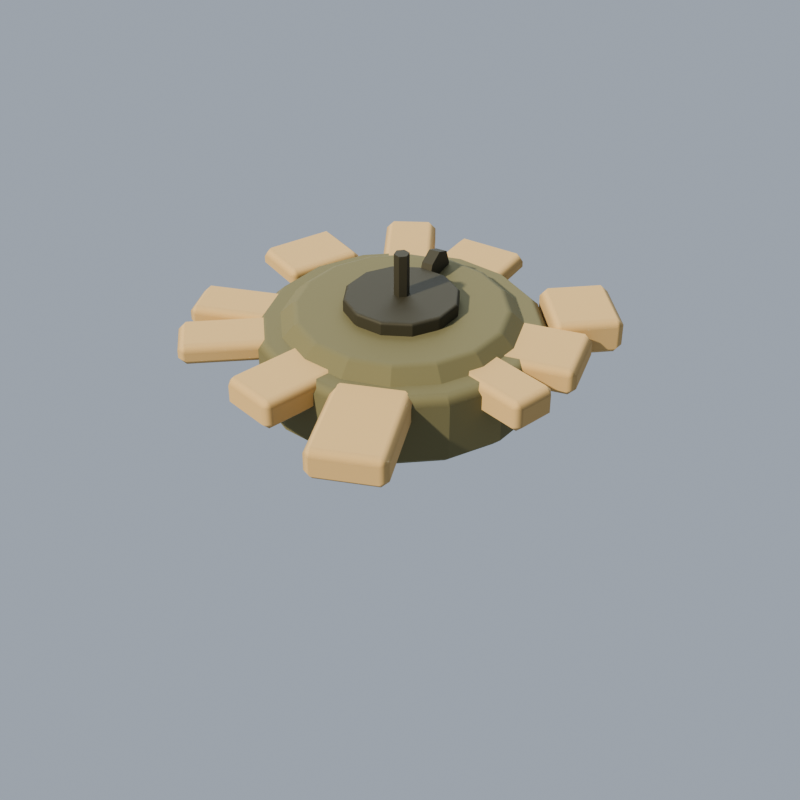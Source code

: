 # Source: gear.blend  (saved by Blender 4.5.92; exported with 4.5.12 LTS)
import bpy
from mathutils import Matrix  # noqa: F401  (used for matrix-valued properties, if any)

bpy.ops.wm.read_factory_settings(use_empty=True)
scene = bpy.context.scene
scene.name = 'Landmine'

# ---- collections
col_landmine_asset = bpy.data.collections.new('Landmine.Asset'); scene.collection.children.link(col_landmine_asset)
col_landmine_studio = bpy.data.collections.new('Landmine.Studio'); scene.collection.children.link(col_landmine_studio)

# ---- materials (node trees are filled in below, after node groups)
mat_cgl_m_olive = bpy.data.materials.new('cgl_m_olive')
mat_cgl_m_olive.diffuse_color = (0.1946, 0.1746, 0.08438, 1.0)
mat_cgl_m_dark = bpy.data.materials.new('cgl_m_dark')
mat_cgl_m_dark.diffuse_color = (0.06848, 0.06125, 0.03689, 1.0)
mat_cgl_m_sand = bpy.data.materials.new('cgl_m_sand')
mat_cgl_m_sand.diffuse_color = (0.5841, 0.3916, 0.1683, 1.0)

# ---- material node trees
mat_cgl_m_olive.use_nodes = True; mat_cgl_m_olive.node_tree.nodes.clear()
_N = mat_cgl_m_olive.node_tree.nodes; _L = mat_cgl_m_olive.node_tree.links
n0 = _N.new('ShaderNodeBsdfPrincipled'); n0.name = 'Principled BSDF'; n0.location = (-200, 100)
n0.inputs[0].default_value = (0.1946, 0.1746, 0.08438, 1.0)
n0.inputs[1].default_value = 0.2
n0.inputs[2].default_value = 0.85
n1 = _N.new('ShaderNodeOutputMaterial'); n1.name = 'Material Output'; n1.location = (200, 100)
_L.new(n0.outputs[0], n1.inputs[0])
n1.is_active_output = True
mat_cgl_m_dark.use_nodes = True; mat_cgl_m_dark.node_tree.nodes.clear()
_N = mat_cgl_m_dark.node_tree.nodes; _L = mat_cgl_m_dark.node_tree.links
n0 = _N.new('ShaderNodeBsdfPrincipled'); n0.name = 'Principled BSDF'; n0.location = (-200, 100)
n0.inputs[0].default_value = (0.06848, 0.06125, 0.03689, 1.0)
n0.inputs[1].default_value = 0.4
n0.inputs[2].default_value = 0.7
n1 = _N.new('ShaderNodeOutputMaterial'); n1.name = 'Material Output'; n1.location = (200, 100)
_L.new(n0.outputs[0], n1.inputs[0])
n1.is_active_output = True
mat_cgl_m_sand.use_nodes = True; mat_cgl_m_sand.node_tree.nodes.clear()
_N = mat_cgl_m_sand.node_tree.nodes; _L = mat_cgl_m_sand.node_tree.links
n0 = _N.new('ShaderNodeBsdfPrincipled'); n0.name = 'Principled BSDF'; n0.location = (-200, 100)
n0.inputs[0].default_value = (0.5841, 0.3916, 0.1683, 1.0)
n0.inputs[2].default_value = 0.97
n1 = _N.new('ShaderNodeOutputMaterial'); n1.name = 'Material Output'; n1.location = (200, 100)
_L.new(n0.outputs[0], n1.inputs[0])
n1.is_active_output = True

# ---- world
world_landmine_world = bpy.data.worlds.new('Landmine.World'); scene.world = world_landmine_world
world_landmine_world.use_nodes = True; world_landmine_world.node_tree.nodes.clear()
_N = world_landmine_world.node_tree.nodes; _L = world_landmine_world.node_tree.links
n0 = _N.new('ShaderNodeBackground'); n0.name = 'Background'; n0.location = (-200, 100)
n0.inputs[0].default_value = (0.55, 0.62, 0.72, 1.0)
n0.inputs[1].default_value = 0.6
n1 = _N.new('ShaderNodeOutputWorld'); n1.name = 'World Output'; n1.location = (200, 100)
_L.new(n0.outputs[0], n1.inputs[0])
n1.is_active_output = True

# ---- cameras
cam_landmine_cam = bpy.data.cameras.new('Landmine.cam')
cam_landmine_cam.lens = 60.0

# ---- lights
light_landmine_sun = bpy.data.lights.new('Landmine.sun', 'SUN')
light_landmine_sun.color = (1.0, 0.93, 0.8)
light_landmine_sun.angle = 0.04363
light_landmine_sun.energy = 4.2
light_landmine_fill = bpy.data.lights.new('Landmine.fill', 'AREA')
light_landmine_fill.color = (0.75, 0.85, 1.0)
light_landmine_fill.energy = 350.0
light_landmine_fill.size = 6.0

# ---- meshes
me_cylinder_015 = bpy.data.meshes.new('Cylinder.015')
me_cylinder_015.from_pydata([(0.0, 0.15, -0.04), (0.0, 0.15, 0.04), (0.0574, 0.1386, -0.04), (0.0574, 0.1386, 0.04), (0.1061, 0.1061, -0.04), (0.1061, 0.1061, 0.04), (0.1386, 0.0574, -0.04), (0.1386, 0.0574, 0.04), (0.15, 0.0, -0.04), (0.15, 0.0, 0.04), (0.1386, -0.0574, -0.04), (0.1386, -0.0574, 0.04), (0.1061, -0.1061, -0.04), (0.1061, -0.1061, 0.04), (0.0574, -0.1386, -0.04), (0.0574, -0.1386, 0.04), (0.0, -0.15, -0.04), (0.0, -0.15, 0.04), (-0.0574, -0.1386, -0.04), (-0.0574, -0.1386, 0.04), (-0.1061, -0.1061, -0.04), (-0.1061, -0.1061, 0.04), (-0.1386, -0.0574, -0.04), (-0.1386, -0.0574, 0.04), (-0.15, 0.0, -0.04), (-0.15, 0.0, 0.04), (-0.1386, 0.0574, -0.04), (-0.1386, 0.0574, 0.04), (-0.1061, 0.1061, -0.04), (-0.1061, 0.1061, 0.04), (-0.0574, 0.1386, -0.04), (-0.0574, 0.1386, 0.04)], [], [(0, 1, 3, 2), (2, 3, 5, 4), (4, 5, 7, 6), (6, 7, 9, 8), (8, 9, 11, 10), (10, 11, 13, 12), (12, 13, 15, 14), (14, 15, 17, 16), (16, 17, 19, 18), (18, 19, 21, 20), (20, 21, 23, 22), (22, 23, 25, 24), (24, 25, 27, 26), (26, 27, 29, 28), (3, 1, 31, 29, 27, 25, 23, 21, 19, 17, 15, 13, 11, 9, 7, 5), (28, 29, 31, 30), (30, 31, 1, 0), (0, 2, 4, 6, 8, 10, 12, 14, 16, 18, 20, 22, 24, 26, 28, 30)])
_uv = me_cylinder_015.uv_layers.new(name='UVMap')
_uv.uv.foreach_set('vector', [1.0, 0.5, 1.0, 1.0, 0.9375, 1.0, 0.9375, 0.5, 0.9375, 0.5, 0.9375, 1.0, 0.875, 1.0, 0.875, 0.5, 0.875, 0.5, 0.875, 1.0, 0.8125, 1.0, 0.8125, 0.5, 0.8125, 0.5, 0.8125, 1.0, 0.75, 1.0, 0.75, 0.5, 0.75, 0.5, 0.75, 1.0, 0.6875, 1.0, 0.6875, 0.5, 0.6875, 0.5, 0.6875, 1.0, 0.625, 1.0, 0.625, 0.5, 0.625, 0.5, 0.625, 1.0, 0.5625, 1.0, 0.5625, 0.5, 0.5625, 0.5, 0.5625, 1.0, 0.5, 1.0, 0.5, 0.5, 0.5, 0.5, 0.5, 1.0, 0.4375, 1.0, 0.4375, 0.5, 0.4375, 0.5, 0.4375, 1.0, 0.375, 1.0, 0.375, 0.5, 0.375, 0.5, 0.375, 1.0, 0.3125, 1.0, 0.3125, 0.5, 0.3125, 0.5, 0.3125, 1.0, 0.25, 1.0, 0.25, 0.5, 0.25, 0.5, 0.25, 1.0, 0.1875, 1.0, 0.1875, 0.5, 0.1875, 0.5, 0.1875, 1.0, 0.125, 1.0, 0.125, 0.5, 0.3418, 0.4717, 0.25, 0.49, 0.1582, 0.4717, 0.08029, 0.4197, 0.02827, 0.3418, 0.01, 0.25, 0.02827, 0.1582, 0.08029, 0.08029, 0.1582, 0.02827, 0.25, 0.01, 0.3418, 0.02827, 0.4197, 0.08029, 0.4717, 0.1582, 0.49, 0.25, 0.4717, 0.3418, 0.4197, 0.4197, 0.125, 0.5, 0.125, 1.0, 0.0625, 1.0, 0.0625, 0.5, 0.0625, 0.5, 0.0625, 1.0, 0.0, 1.0, 0.0, 0.5, 0.75, 0.49, 0.8418, 0.4717, 0.9197, 0.4197, 0.9717, 0.3418, 0.99, 0.25, 0.9717, 0.1582, 0.9197, 0.08029, 0.8418, 0.02827, 0.75, 0.01, 0.6582, 0.02827, 0.5803, 0.08029, 0.5283, 0.1582, 0.51, 0.25, 0.5283, 0.3418, 0.5803, 0.4197, 0.6582, 0.4717])
me_cylinder_015.materials.append(mat_cgl_m_olive)
me_cylinder_015.update()
me_cone_001 = bpy.data.meshes.new('Cone.001')
me_cone_001.from_pydata([(0.0, 0.13, -0.01), (0.0, 0.11, 0.01), (0.04975, 0.1201, -0.01), (0.0421, 0.1016, 0.01), (0.09192, 0.09192, -0.01), (0.07778, 0.07778, 0.01), (0.1201, 0.04975, -0.01), (0.1016, 0.0421, 0.01), (0.13, 0.0, -0.01), (0.11, 0.0, 0.01), (0.1201, -0.04975, -0.01), (0.1016, -0.0421, 0.01), (0.09192, -0.09192, -0.01), (0.07778, -0.07778, 0.01), (0.04975, -0.1201, -0.01), (0.0421, -0.1016, 0.01), (0.0, -0.13, -0.01), (0.0, -0.11, 0.01), (-0.04975, -0.1201, -0.01), (-0.0421, -0.1016, 0.01), (-0.09192, -0.09192, -0.01), (-0.07778, -0.07778, 0.01), (-0.1201, -0.04975, -0.01), (-0.1016, -0.0421, 0.01), (-0.13, 0.0, -0.01), (-0.11, 0.0, 0.01), (-0.1201, 0.04975, -0.01), (-0.1016, 0.0421, 0.01), (-0.09192, 0.09192, -0.01), (-0.07778, 0.07778, 0.01), (-0.04975, 0.1201, -0.01), (-0.0421, 0.1016, 0.01)], [], [(0, 1, 3, 2), (2, 3, 5, 4), (4, 5, 7, 6), (6, 7, 9, 8), (8, 9, 11, 10), (10, 11, 13, 12), (12, 13, 15, 14), (14, 15, 17, 16), (16, 17, 19, 18), (18, 19, 21, 20), (20, 21, 23, 22), (22, 23, 25, 24), (24, 25, 27, 26), (26, 27, 29, 28), (3, 1, 31, 29, 27, 25, 23, 21, 19, 17, 15, 13, 11, 9, 7, 5), (28, 29, 31, 30), (30, 31, 1, 0), (0, 2, 4, 6, 8, 10, 12, 14, 16, 18, 20, 22, 24, 26, 28, 30)])
_uv = me_cone_001.uv_layers.new(name='UVMap')
_uv.uv.foreach_set('vector', [1.0, 0.5, 1.0, 1.0, 0.9375, 1.0, 0.9375, 0.5, 0.9375, 0.5, 0.9375, 1.0, 0.875, 1.0, 0.875, 0.5, 0.875, 0.5, 0.875, 1.0, 0.8125, 1.0, 0.8125, 0.5, 0.8125, 0.5, 0.8125, 1.0, 0.75, 1.0, 0.75, 0.5, 0.75, 0.5, 0.75, 1.0, 0.6875, 1.0, 0.6875, 0.5, 0.6875, 0.5, 0.6875, 1.0, 0.625, 1.0, 0.625, 0.5, 0.625, 0.5, 0.625, 1.0, 0.5625, 1.0, 0.5625, 0.5, 0.5625, 0.5, 0.5625, 1.0, 0.5, 1.0, 0.5, 0.5, 0.5, 0.5, 0.5, 1.0, 0.4375, 1.0, 0.4375, 0.5, 0.4375, 0.5, 0.4375, 1.0, 0.375, 1.0, 0.375, 0.5, 0.375, 0.5, 0.375, 1.0, 0.3125, 1.0, 0.3125, 0.5, 0.3125, 0.5, 0.3125, 1.0, 0.25, 1.0, 0.25, 0.5, 0.25, 0.5, 0.25, 1.0, 0.1875, 1.0, 0.1875, 0.5, 0.1875, 0.5, 0.1875, 1.0, 0.125, 1.0, 0.125, 0.5, 0.3418, 0.4717, 0.25, 0.49, 0.1582, 0.4717, 0.08029, 0.4197, 0.02827, 0.3418, 0.01, 0.25, 0.02827, 0.1582, 0.08029, 0.08029, 0.1582, 0.02827, 0.25, 0.01, 0.3418, 0.02827, 0.4197, 0.08029, 0.4717, 0.1582, 0.49, 0.25, 0.4717, 0.3418, 0.4197, 0.4197, 0.125, 0.5, 0.125, 1.0, 0.0625, 1.0, 0.0625, 0.5, 0.0625, 0.5, 0.0625, 1.0, 0.0, 1.0, 0.0, 0.5, 0.75, 0.49, 0.8418, 0.4717, 0.9197, 0.4197, 0.9717, 0.3418, 0.99, 0.25, 0.9717, 0.1582, 0.9197, 0.08029, 0.8418, 0.02827, 0.75, 0.01, 0.6582, 0.02827, 0.5803, 0.08029, 0.5283, 0.1582, 0.51, 0.25, 0.5283, 0.3418, 0.5803, 0.4197, 0.6582, 0.4717])
me_cone_001.materials.append(mat_cgl_m_olive)
me_cone_001.update()
me_cylinder_016 = bpy.data.meshes.new('Cylinder.016')
me_cylinder_016.from_pydata([(0.0, 0.06, -0.009), (0.0, 0.06, 0.009), (0.03, 0.05196, -0.009), (0.03, 0.05196, 0.009), (0.05196, 0.03, -0.009), (0.05196, 0.03, 0.009), (0.06, 0.0, -0.009), (0.06, 0.0, 0.009), (0.05196, -0.03, -0.009), (0.05196, -0.03, 0.009), (0.03, -0.05196, -0.009), (0.03, -0.05196, 0.009), (0.0, -0.06, -0.009), (0.0, -0.06, 0.009), (-0.03, -0.05196, -0.009), (-0.03, -0.05196, 0.009), (-0.05196, -0.03, -0.009), (-0.05196, -0.03, 0.009), (-0.06, 0.0, -0.009), (-0.06, 0.0, 0.009), (-0.05196, 0.03, -0.009), (-0.05196, 0.03, 0.009), (-0.03, 0.05196, -0.009), (-0.03, 0.05196, 0.009)], [], [(0, 1, 3, 2), (2, 3, 5, 4), (4, 5, 7, 6), (6, 7, 9, 8), (8, 9, 11, 10), (10, 11, 13, 12), (12, 13, 15, 14), (14, 15, 17, 16), (16, 17, 19, 18), (18, 19, 21, 20), (3, 1, 23, 21, 19, 17, 15, 13, 11, 9, 7, 5), (20, 21, 23, 22), (22, 23, 1, 0), (0, 2, 4, 6, 8, 10, 12, 14, 16, 18, 20, 22)])
_uv = me_cylinder_016.uv_layers.new(name='UVMap')
_uv.uv.foreach_set('vector', [1.0, 0.5, 1.0, 1.0, 0.9167, 1.0, 0.9167, 0.5, 0.9167, 0.5, 0.9167, 1.0, 0.8333, 1.0, 0.8333, 0.5, 0.8333, 0.5, 0.8333, 1.0, 0.75, 1.0, 0.75, 0.5, 0.75, 0.5, 0.75, 1.0, 0.6667, 1.0, 0.6667, 0.5, 0.6667, 0.5, 0.6667, 1.0, 0.5833, 1.0, 0.5833, 0.5, 0.5833, 0.5, 0.5833, 1.0, 0.5, 1.0, 0.5, 0.5, 0.5, 0.5, 0.5, 1.0, 0.4167, 1.0, 0.4167, 0.5, 0.4167, 0.5, 0.4167, 1.0, 0.3333, 1.0, 0.3333, 0.5, 0.3333, 0.5, 0.3333, 1.0, 0.25, 1.0, 0.25, 0.5, 0.25, 0.5, 0.25, 1.0, 0.1667, 1.0, 0.1667, 0.5, 0.37, 0.4578, 0.25, 0.49, 0.13, 0.4578, 0.04215, 0.37, 0.01, 0.25, 0.04215, 0.13, 0.13, 0.04215, 0.25, 0.01, 0.37, 0.04215, 0.4578, 0.13, 0.49, 0.25, 0.4578, 0.37, 0.1667, 0.5, 0.1667, 1.0, 0.08333, 1.0, 0.08333, 0.5, 0.08333, 0.5, 0.08333, 1.0, 7.451e-08, 1.0, 7.451e-08, 0.5, 0.75, 0.49, 0.87, 0.4578, 0.9578, 0.37, 0.99, 0.25, 0.9578, 0.13, 0.87, 0.04215, 0.75, 0.01, 0.63, 0.04215, 0.5422, 0.13, 0.51, 0.25, 0.5422, 0.37, 0.63, 0.4578])
me_cylinder_016.materials.append(mat_cgl_m_dark)
me_cylinder_016.update()
me_cylinder_017 = bpy.data.meshes.new('Cylinder.017')
me_cylinder_017.from_pydata([(0.0, 0.008, -0.025), (0.0, 0.008, 0.025), (0.006928, 0.004, -0.025), (0.006928, 0.004, 0.025), (0.006928, -0.004, -0.025), (0.006928, -0.004, 0.025), (0.0, -0.008, -0.025), (0.0, -0.008, 0.025), (-0.006928, -0.004, -0.025), (-0.006928, -0.004, 0.025), (-0.006928, 0.004, -0.025), (-0.006928, 0.004, 0.025)], [], [(0, 1, 3, 2), (2, 3, 5, 4), (4, 5, 7, 6), (6, 7, 9, 8), (3, 1, 11, 9, 7, 5), (8, 9, 11, 10), (10, 11, 1, 0), (0, 2, 4, 6, 8, 10)])
_uv = me_cylinder_017.uv_layers.new(name='UVMap')
_uv.uv.foreach_set('vector', [1.0, 0.5, 1.0, 1.0, 0.8333, 1.0, 0.8333, 0.5, 0.8333, 0.5, 0.8333, 1.0, 0.6667, 1.0, 0.6667, 0.5, 0.6667, 0.5, 0.6667, 1.0, 0.5, 1.0, 0.5, 0.5, 0.5, 0.5, 0.5, 1.0, 0.3333, 1.0, 0.3333, 0.5, 0.4578, 0.37, 0.25, 0.49, 0.04215, 0.37, 0.04215, 0.13, 0.25, 0.01, 0.4578, 0.13, 0.3333, 0.5, 0.3333, 1.0, 0.1667, 1.0, 0.1667, 0.5, 0.1667, 0.5, 0.1667, 1.0, -8.941e-08, 1.0, -8.941e-08, 0.5, 0.75, 0.49, 0.9578, 0.37, 0.9578, 0.13, 0.75, 0.01, 0.5422, 0.13, 0.5422, 0.37])
me_cylinder_017.materials.append(mat_cgl_m_dark)
me_cylinder_017.update()
me_cylinder_018 = bpy.data.meshes.new('Cylinder.018')
me_cylinder_018.from_pydata([(-4.263e-17, 0.024, -0.006), (-4.263e-17, 0.024, 0.006), (0.01697, 0.01697, -0.006), (0.01697, 0.01697, 0.006), (0.024, 4.263e-17, -0.006), (0.024, 4.263e-17, 0.006), (0.01697, -0.01697, -0.006), (0.01697, -0.01697, 0.006), (4.263e-17, -0.024, -0.006), (4.263e-17, -0.024, 0.006), (-0.01697, -0.01697, -0.006), (-0.01697, -0.01697, 0.006), (-0.024, -4.263e-17, -0.006), (-0.024, -4.263e-17, 0.006), (-0.01697, 0.01697, -0.006), (-0.01697, 0.01697, 0.006)], [], [(0, 1, 3, 2), (2, 3, 5, 4), (4, 5, 7, 6), (6, 7, 9, 8), (8, 9, 11, 10), (10, 11, 13, 12), (3, 1, 15, 13, 11, 9, 7, 5), (12, 13, 15, 14), (14, 15, 1, 0), (0, 2, 4, 6, 8, 10, 12, 14)])
_uv = me_cylinder_018.uv_layers.new(name='UVMap')
_uv.uv.foreach_set('vector', [1.0, 0.5, 1.0, 1.0, 0.875, 1.0, 0.875, 0.5, 0.875, 0.5, 0.875, 1.0, 0.75, 1.0, 0.75, 0.5, 0.75, 0.5, 0.75, 1.0, 0.625, 1.0, 0.625, 0.5, 0.625, 0.5, 0.625, 1.0, 0.5, 1.0, 0.5, 0.5, 0.5, 0.5, 0.5, 1.0, 0.375, 1.0, 0.375, 0.5, 0.375, 0.5, 0.375, 1.0, 0.25, 1.0, 0.25, 0.5, 0.4197, 0.4197, 0.25, 0.49, 0.08029, 0.4197, 0.01, 0.25, 0.08029, 0.08029, 0.25, 0.01, 0.4197, 0.08029, 0.49, 0.25, 0.25, 0.5, 0.25, 1.0, 0.125, 1.0, 0.125, 0.5, 0.125, 0.5, 0.125, 1.0, 0.0, 1.0, 0.0, 0.5, 0.75, 0.49, 0.9197, 0.4197, 0.99, 0.25, 0.9197, 0.08029, 0.75, 0.01, 0.5803, 0.08029, 0.51, 0.25, 0.5803, 0.4197])
me_cylinder_018.materials.append(mat_cgl_m_dark)
me_cylinder_018.update()
me_cube_072 = bpy.data.meshes.new('Cube.072')
me_cube_072.from_pydata([(-0.04101, -0.04145, -0.01115), (-0.04101, -0.04145, 0.01115), (-0.04101, 0.04145, -0.01115), (-0.04101, 0.04145, 0.01115), (0.04101, -0.04145, -0.01115), (0.04101, -0.04145, 0.01115), (0.04101, 0.04145, -0.01115), (0.04101, 0.04145, 0.01115)], [], [(0, 1, 3, 2), (2, 3, 7, 6), (6, 7, 5, 4), (4, 5, 1, 0), (2, 6, 4, 0), (7, 3, 1, 5)])
_uv = me_cube_072.uv_layers.new(name='UVMap')
_uv.uv.foreach_set('vector', [0.375, 0.0, 0.625, 0.0, 0.625, 0.25, 0.375, 0.25, 0.375, 0.25, 0.625, 0.25, 0.625, 0.5, 0.375, 0.5, 0.375, 0.5, 0.625, 0.5, 0.625, 0.75, 0.375, 0.75, 0.375, 0.75, 0.625, 0.75, 0.625, 1.0, 0.375, 1.0, 0.125, 0.5, 0.375, 0.5, 0.375, 0.75, 0.125, 0.75, 0.625, 0.5, 0.875, 0.5, 0.875, 0.75, 0.625, 0.75])
me_cube_072.materials.append(mat_cgl_m_sand)
me_cube_072.update()
me_cube_073 = bpy.data.meshes.new('Cube.073')
me_cube_073.from_pydata([(-0.05028, -0.02791, -0.01631), (-0.05028, -0.02791, 0.01631), (-0.05028, 0.02791, -0.01631), (-0.05028, 0.02791, 0.01631), (0.05028, -0.02791, -0.01631), (0.05028, -0.02791, 0.01631), (0.05028, 0.02791, -0.01631), (0.05028, 0.02791, 0.01631)], [], [(0, 1, 3, 2), (2, 3, 7, 6), (6, 7, 5, 4), (4, 5, 1, 0), (2, 6, 4, 0), (7, 3, 1, 5)])
_uv = me_cube_073.uv_layers.new(name='UVMap')
_uv.uv.foreach_set('vector', [0.375, 0.0, 0.625, 0.0, 0.625, 0.25, 0.375, 0.25, 0.375, 0.25, 0.625, 0.25, 0.625, 0.5, 0.375, 0.5, 0.375, 0.5, 0.625, 0.5, 0.625, 0.75, 0.375, 0.75, 0.375, 0.75, 0.625, 0.75, 0.625, 1.0, 0.375, 1.0, 0.125, 0.5, 0.375, 0.5, 0.375, 0.75, 0.125, 0.75, 0.625, 0.5, 0.875, 0.5, 0.875, 0.75, 0.625, 0.75])
me_cube_073.materials.append(mat_cgl_m_sand)
me_cube_073.update()
me_cube_084 = bpy.data.meshes.new('Cube.084')
me_cube_084.from_pydata([(-0.03571, -0.04414, -0.01173), (-0.03571, -0.04414, 0.01173), (-0.03571, 0.04414, -0.01173), (-0.03571, 0.04414, 0.01173), (0.03571, -0.04414, -0.01173), (0.03571, -0.04414, 0.01173), (0.03571, 0.04414, -0.01173), (0.03571, 0.04414, 0.01173)], [], [(0, 1, 3, 2), (2, 3, 7, 6), (6, 7, 5, 4), (4, 5, 1, 0), (2, 6, 4, 0), (7, 3, 1, 5)])
_uv = me_cube_084.uv_layers.new(name='UVMap')
_uv.uv.foreach_set('vector', [0.375, 0.0, 0.625, 0.0, 0.625, 0.25, 0.375, 0.25, 0.375, 0.25, 0.625, 0.25, 0.625, 0.5, 0.375, 0.5, 0.375, 0.5, 0.625, 0.5, 0.625, 0.75, 0.375, 0.75, 0.375, 0.75, 0.625, 0.75, 0.625, 1.0, 0.375, 1.0, 0.125, 0.5, 0.375, 0.5, 0.375, 0.75, 0.125, 0.75, 0.625, 0.5, 0.875, 0.5, 0.875, 0.75, 0.625, 0.75])
me_cube_084.materials.append(mat_cgl_m_sand)
me_cube_084.update()
me_cube_085 = bpy.data.meshes.new('Cube.085')
me_cube_085.from_pydata([(-0.05589, -0.02866, -0.01321), (-0.05589, -0.02866, 0.01321), (-0.05589, 0.02866, -0.01321), (-0.05589, 0.02866, 0.01321), (0.05589, -0.02866, -0.01321), (0.05589, -0.02866, 0.01321), (0.05589, 0.02866, -0.01321), (0.05589, 0.02866, 0.01321)], [], [(0, 1, 3, 2), (2, 3, 7, 6), (6, 7, 5, 4), (4, 5, 1, 0), (2, 6, 4, 0), (7, 3, 1, 5)])
_uv = me_cube_085.uv_layers.new(name='UVMap')
_uv.uv.foreach_set('vector', [0.375, 0.0, 0.625, 0.0, 0.625, 0.25, 0.375, 0.25, 0.375, 0.25, 0.625, 0.25, 0.625, 0.5, 0.375, 0.5, 0.375, 0.5, 0.625, 0.5, 0.625, 0.75, 0.375, 0.75, 0.375, 0.75, 0.625, 0.75, 0.625, 1.0, 0.375, 1.0, 0.125, 0.5, 0.375, 0.5, 0.375, 0.75, 0.125, 0.75, 0.625, 0.5, 0.875, 0.5, 0.875, 0.75, 0.625, 0.75])
me_cube_085.materials.append(mat_cgl_m_sand)
me_cube_085.update()
me_cube_086 = bpy.data.meshes.new('Cube.086')
me_cube_086.from_pydata([(-0.04835, -0.0291, -0.01192), (-0.04835, -0.0291, 0.01192), (-0.04835, 0.0291, -0.01192), (-0.04835, 0.0291, 0.01192), (0.04835, -0.0291, -0.01192), (0.04835, -0.0291, 0.01192), (0.04835, 0.0291, -0.01192), (0.04835, 0.0291, 0.01192)], [], [(0, 1, 3, 2), (2, 3, 7, 6), (6, 7, 5, 4), (4, 5, 1, 0), (2, 6, 4, 0), (7, 3, 1, 5)])
_uv = me_cube_086.uv_layers.new(name='UVMap')
_uv.uv.foreach_set('vector', [0.375, 0.0, 0.625, 0.0, 0.625, 0.25, 0.375, 0.25, 0.375, 0.25, 0.625, 0.25, 0.625, 0.5, 0.375, 0.5, 0.375, 0.5, 0.625, 0.5, 0.625, 0.75, 0.375, 0.75, 0.375, 0.75, 0.625, 0.75, 0.625, 1.0, 0.375, 1.0, 0.125, 0.5, 0.375, 0.5, 0.375, 0.75, 0.125, 0.75, 0.625, 0.5, 0.875, 0.5, 0.875, 0.75, 0.625, 0.75])
me_cube_086.materials.append(mat_cgl_m_sand)
me_cube_086.update()
me_cube_087 = bpy.data.meshes.new('Cube.087')
me_cube_087.from_pydata([(-0.049, -0.03375, -0.01704), (-0.049, -0.03375, 0.01704), (-0.049, 0.03375, -0.01704), (-0.049, 0.03375, 0.01704), (0.049, -0.03375, -0.01704), (0.049, -0.03375, 0.01704), (0.049, 0.03375, -0.01704), (0.049, 0.03375, 0.01704)], [], [(0, 1, 3, 2), (2, 3, 7, 6), (6, 7, 5, 4), (4, 5, 1, 0), (2, 6, 4, 0), (7, 3, 1, 5)])
_uv = me_cube_087.uv_layers.new(name='UVMap')
_uv.uv.foreach_set('vector', [0.375, 0.0, 0.625, 0.0, 0.625, 0.25, 0.375, 0.25, 0.375, 0.25, 0.625, 0.25, 0.625, 0.5, 0.375, 0.5, 0.375, 0.5, 0.625, 0.5, 0.625, 0.75, 0.375, 0.75, 0.375, 0.75, 0.625, 0.75, 0.625, 1.0, 0.375, 1.0, 0.125, 0.5, 0.375, 0.5, 0.375, 0.75, 0.125, 0.75, 0.625, 0.5, 0.875, 0.5, 0.875, 0.75, 0.625, 0.75])
me_cube_087.materials.append(mat_cgl_m_sand)
me_cube_087.update()
me_cube_088 = bpy.data.meshes.new('Cube.088')
me_cube_088.from_pydata([(-0.05955, -0.03979, -0.01743), (-0.05955, -0.03979, 0.01743), (-0.05955, 0.03979, -0.01743), (-0.05955, 0.03979, 0.01743), (0.05955, -0.03979, -0.01743), (0.05955, -0.03979, 0.01743), (0.05955, 0.03979, -0.01743), (0.05955, 0.03979, 0.01743)], [], [(0, 1, 3, 2), (2, 3, 7, 6), (6, 7, 5, 4), (4, 5, 1, 0), (2, 6, 4, 0), (7, 3, 1, 5)])
_uv = me_cube_088.uv_layers.new(name='UVMap')
_uv.uv.foreach_set('vector', [0.375, 0.0, 0.625, 0.0, 0.625, 0.25, 0.375, 0.25, 0.375, 0.25, 0.625, 0.25, 0.625, 0.5, 0.375, 0.5, 0.375, 0.5, 0.625, 0.5, 0.625, 0.75, 0.375, 0.75, 0.375, 0.75, 0.625, 0.75, 0.625, 1.0, 0.375, 1.0, 0.125, 0.5, 0.375, 0.5, 0.375, 0.75, 0.125, 0.75, 0.625, 0.5, 0.875, 0.5, 0.875, 0.75, 0.625, 0.75])
me_cube_088.materials.append(mat_cgl_m_sand)
me_cube_088.update()
me_cube_089 = bpy.data.meshes.new('Cube.089')
me_cube_089.from_pydata([(-0.04653, -0.02659, -0.01782), (-0.04653, -0.02659, 0.01782), (-0.04653, 0.02659, -0.01782), (-0.04653, 0.02659, 0.01782), (0.04653, -0.02659, -0.01782), (0.04653, -0.02659, 0.01782), (0.04653, 0.02659, -0.01782), (0.04653, 0.02659, 0.01782)], [], [(0, 1, 3, 2), (2, 3, 7, 6), (6, 7, 5, 4), (4, 5, 1, 0), (2, 6, 4, 0), (7, 3, 1, 5)])
_uv = me_cube_089.uv_layers.new(name='UVMap')
_uv.uv.foreach_set('vector', [0.375, 0.0, 0.625, 0.0, 0.625, 0.25, 0.375, 0.25, 0.375, 0.25, 0.625, 0.25, 0.625, 0.5, 0.375, 0.5, 0.375, 0.5, 0.625, 0.5, 0.625, 0.75, 0.375, 0.75, 0.375, 0.75, 0.625, 0.75, 0.625, 1.0, 0.375, 1.0, 0.125, 0.5, 0.375, 0.5, 0.375, 0.75, 0.125, 0.75, 0.625, 0.5, 0.875, 0.5, 0.875, 0.75, 0.625, 0.75])
me_cube_089.materials.append(mat_cgl_m_sand)
me_cube_089.update()
me_cube_090 = bpy.data.meshes.new('Cube.090')
me_cube_090.from_pydata([(-0.04612, -0.04054, -0.01552), (-0.04612, -0.04054, 0.01552), (-0.04612, 0.04054, -0.01552), (-0.04612, 0.04054, 0.01552), (0.04612, -0.04054, -0.01552), (0.04612, -0.04054, 0.01552), (0.04612, 0.04054, -0.01552), (0.04612, 0.04054, 0.01552)], [], [(0, 1, 3, 2), (2, 3, 7, 6), (6, 7, 5, 4), (4, 5, 1, 0), (2, 6, 4, 0), (7, 3, 1, 5)])
_uv = me_cube_090.uv_layers.new(name='UVMap')
_uv.uv.foreach_set('vector', [0.375, 0.0, 0.625, 0.0, 0.625, 0.25, 0.375, 0.25, 0.375, 0.25, 0.625, 0.25, 0.625, 0.5, 0.375, 0.5, 0.375, 0.5, 0.625, 0.5, 0.625, 0.75, 0.375, 0.75, 0.375, 0.75, 0.625, 0.75, 0.625, 1.0, 0.375, 1.0, 0.125, 0.5, 0.375, 0.5, 0.375, 0.75, 0.125, 0.75, 0.625, 0.5, 0.875, 0.5, 0.875, 0.75, 0.625, 0.75])
me_cube_090.materials.append(mat_cgl_m_sand)
me_cube_090.update()
me_cube_091 = bpy.data.meshes.new('Cube.091')
me_cube_091.from_pydata([(-0.03641, -0.04186, -0.01974), (-0.03641, -0.04186, 0.01974), (-0.03641, 0.04186, -0.01974), (-0.03641, 0.04186, 0.01974), (0.03641, -0.04186, -0.01974), (0.03641, -0.04186, 0.01974), (0.03641, 0.04186, -0.01974), (0.03641, 0.04186, 0.01974)], [], [(0, 1, 3, 2), (2, 3, 7, 6), (6, 7, 5, 4), (4, 5, 1, 0), (2, 6, 4, 0), (7, 3, 1, 5)])
_uv = me_cube_091.uv_layers.new(name='UVMap')
_uv.uv.foreach_set('vector', [0.375, 0.0, 0.625, 0.0, 0.625, 0.25, 0.375, 0.25, 0.375, 0.25, 0.625, 0.25, 0.625, 0.5, 0.375, 0.5, 0.375, 0.5, 0.625, 0.5, 0.625, 0.75, 0.375, 0.75, 0.375, 0.75, 0.625, 0.75, 0.625, 1.0, 0.375, 1.0, 0.125, 0.5, 0.375, 0.5, 0.375, 0.75, 0.125, 0.75, 0.625, 0.5, 0.875, 0.5, 0.875, 0.75, 0.625, 0.75])
me_cube_091.materials.append(mat_cgl_m_sand)
me_cube_091.update()

# ---- objects
ob_landmine = bpy.data.objects.new('Landmine', None)
ob_body = bpy.data.objects.new('body', me_cylinder_015)
ob_lid = bpy.data.objects.new('lid', me_cone_001)
ob_plate = bpy.data.objects.new('plate', me_cylinder_016)
ob_prong = bpy.data.objects.new('prong', me_cylinder_017)
ob_ring = bpy.data.objects.new('ring', me_cylinder_018)
ob_sand0 = bpy.data.objects.new('sand0', me_cube_072)
ob_sand1 = bpy.data.objects.new('sand1', me_cube_073)
ob_sand2 = bpy.data.objects.new('sand2', me_cube_084)
ob_sand3 = bpy.data.objects.new('sand3', me_cube_085)
ob_sand4 = bpy.data.objects.new('sand4', me_cube_086)
ob_sand5 = bpy.data.objects.new('sand5', me_cube_087)
ob_sand6 = bpy.data.objects.new('sand6', me_cube_088)
ob_sand7 = bpy.data.objects.new('sand7', me_cube_089)
ob_sand8 = bpy.data.objects.new('sand8', me_cube_090)
ob_sand9 = bpy.data.objects.new('sand9', me_cube_091)
ob_landmine_cam = bpy.data.objects.new('Landmine.cam', cam_landmine_cam)
ob_landmine_sun = bpy.data.objects.new('Landmine.sun', light_landmine_sun)
ob_landmine_fill = bpy.data.objects.new('Landmine.fill', light_landmine_fill)

# ---- transforms, parenting, visibility, modifiers, constraints
ob_landmine.location = (0.0, 0.0, 0.0)
ob_body.location = (0.0, 0.0, -0.015)
_m = ob_body.modifiers.new('bevel', 'BEVEL')
_m.width = 0.01
_m.width_pct = 0.01
_m.harden_normals = True
ob_lid.location = (0.0, 0.0, 0.03)
_m = ob_lid.modifiers.new('bevel', 'BEVEL')
_m.width = 0.004
_m.width_pct = 0.004
_m.harden_normals = True
ob_plate.location = (0.0, 0.0, 0.045)
_m = ob_plate.modifiers.new('bevel', 'BEVEL')
_m.width = 0.003
_m.width_pct = 0.003
_m.harden_normals = True
ob_prong.location = (0.0, 0.0, 0.075)
ob_ring.location = (0.07, 0.03, 0.042)
ob_ring.rotation_euler = (1.571, 0.0, 0.4)
ob_sand0.location = (0.1484, 0.04911, 0.01)
ob_sand0.rotation_euler = (0.0, 0.0, 0.3196)
_m = ob_sand0.modifiers.new('bevel', 'BEVEL')
_m.width = 0.008
_m.width_pct = 0.008
_m.harden_normals = True
ob_sand1.location = (0.1147, 0.1226, 0.01)
ob_sand1.rotation_euler = (0.0, 0.0, 0.8188)
_m = ob_sand1.modifiers.new('bevel', 'BEVEL')
_m.width = 0.008
_m.width_pct = 0.008
_m.harden_normals = True
ob_sand2.location = (0.02075, 0.1814, 0.01)
ob_sand2.rotation_euler = (0.0, 0.0, 1.457)
_m = ob_sand2.modifiers.new('bevel', 'BEVEL')
_m.width = 0.008
_m.width_pct = 0.008
_m.harden_normals = True
ob_sand3.location = (-0.09869, 0.1327, 0.01)
ob_sand3.rotation_euler = (0.0, 0.0, 2.21)
_m = ob_sand3.modifiers.new('bevel', 'BEVEL')
_m.width = 0.008
_m.width_pct = 0.008
_m.harden_normals = True
ob_sand4.location = (-0.1483, 0.1001, 0.01)
ob_sand4.rotation_euler = (0.0, 0.0, 2.548)
_m = ob_sand4.modifiers.new('bevel', 'BEVEL')
_m.width = 0.008
_m.width_pct = 0.008
_m.harden_normals = True
ob_sand5.location = (-0.1499, -0.004856, 0.01)
ob_sand5.rotation_euler = (0.0, 0.0, 3.174)
_m = ob_sand5.modifiers.new('bevel', 'BEVEL')
_m.width = 0.008
_m.width_pct = 0.008
_m.harden_normals = True
ob_sand6.location = (-0.1439, -0.1114, 0.01)
ob_sand6.rotation_euler = (0.0, 0.0, 3.8)
_m = ob_sand6.modifiers.new('bevel', 'BEVEL')
_m.width = 0.008
_m.width_pct = 0.008
_m.harden_normals = True
ob_sand7.location = (0.003725, -0.1447, 0.01)
ob_sand7.rotation_euler = (0.0, 0.0, 4.738)
_m = ob_sand7.modifiers.new('bevel', 'BEVEL')
_m.width = 0.008
_m.width_pct = 0.008
_m.harden_normals = True
ob_sand8.location = (0.07338, -0.1254, 0.01)
ob_sand8.rotation_euler = (0.0, 0.0, 5.242)
_m = ob_sand8.modifiers.new('bevel', 'BEVEL')
_m.width = 0.008
_m.width_pct = 0.008
_m.harden_normals = True
ob_sand9.location = (0.1563, -0.1024, 0.01)
ob_sand9.rotation_euler = (0.0, 0.0, 5.703)
_m = ob_sand9.modifiers.new('bevel', 'BEVEL')
_m.width = 0.008
_m.width_pct = 0.008
_m.harden_normals = True
ob_landmine_cam.location = (-0.7484, -0.8893, 0.737)
ob_landmine_cam.rotation_euler = (0.9599, -4.816e-08, -0.6981)
ob_landmine_sun.location = (0.0, 0.0, 0.0)
ob_landmine_sun.rotation_euler = (0.8727, 0.0, -1.658)
ob_landmine_fill.location = (3.214, 3.83, 4.0)
ob_landmine_fill.rotation_euler = (1.03, 2.57e-09, 2.443)

# ---- collection membership
col_landmine_asset.objects.link(ob_landmine)
col_landmine_asset.objects.link(ob_body)
col_landmine_asset.objects.link(ob_lid)
col_landmine_asset.objects.link(ob_plate)
col_landmine_asset.objects.link(ob_prong)
col_landmine_asset.objects.link(ob_ring)
col_landmine_asset.objects.link(ob_sand0)
col_landmine_asset.objects.link(ob_sand1)
col_landmine_asset.objects.link(ob_sand2)
col_landmine_asset.objects.link(ob_sand3)
col_landmine_asset.objects.link(ob_sand4)
col_landmine_asset.objects.link(ob_sand5)
col_landmine_asset.objects.link(ob_sand6)
col_landmine_asset.objects.link(ob_sand7)
col_landmine_asset.objects.link(ob_sand8)
col_landmine_asset.objects.link(ob_sand9)
col_landmine_studio.objects.link(ob_landmine_cam)
col_landmine_studio.objects.link(ob_landmine_sun)
col_landmine_studio.objects.link(ob_landmine_fill)

# ---- scene / render settings (as saved in the file)
scene.camera = ob_landmine_cam
scene.frame_start = 1; scene.frame_end = 250; scene.frame_set(1)
scene.render.engine = 'BLENDER_EEVEE_NEXT'
scene.render.image_settings.exr_codec = 'NONE'
scene.render.resolution_x = 400
scene.render.resolution_y = 400
scene.render.simplify_subdivision_render = 0
scene.render.simplify_child_particles_render = 0.0
scene.eevee.taa_render_samples = 10
scene.eevee.use_volume_custom_range = False
scene.eevee.use_fast_gi = False
scene.view_settings.look = 'AgX - Medium High Contrast'
scene.view_settings.white_balance_temperature = 0.0
scene.view_settings.white_balance_tint = 0.0
scene.view_settings.white_balance_whitepoint = (2.97, 0.5193, -0.0414)
bpy.context.view_layer.update()

